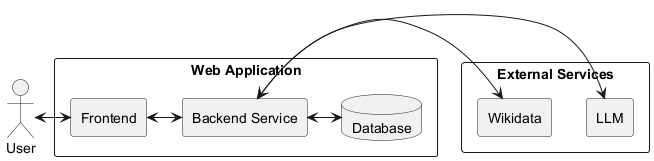

The diagram above was rendered by PlantUML. Its source (embedded in the PNG):
@startuml

actor User

rectangle "Web Application" {
    rectangle "Frontend" as Frontend
    rectangle "Backend Service" as Backend
    database Database
}

rectangle "External Services" {
    rectangle "Wikidata" as Wikidata
    rectangle "LLM" as LLM
}

User <-> Frontend
Frontend <-> Backend
Backend <-> Wikidata
Backend <-> LLM
Backend <-> Database

@enduml